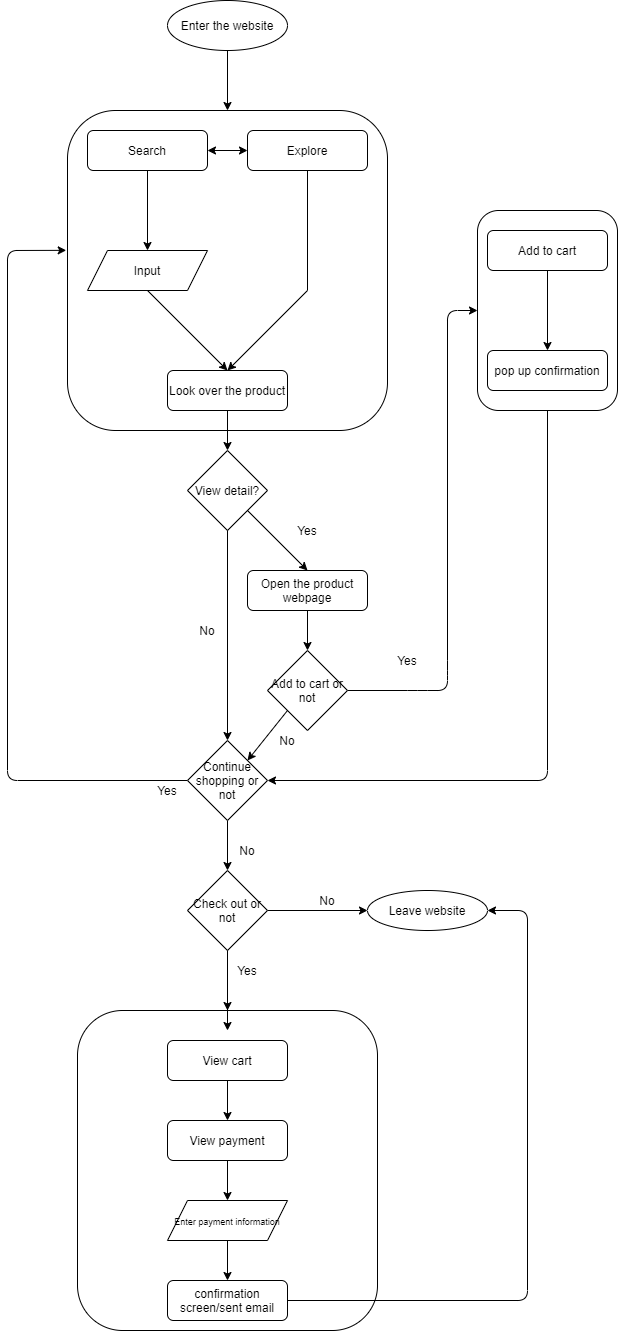

The diagram above was exported from draw.io. Its source (the exported page's mxGraphModel, read from the mxfile embedded in the PNG):
<mxGraphModel dx="663" dy="1129" grid="1" gridSize="10" guides="1" tooltips="1" connect="1" arrows="1" fold="1" page="1" pageScale="1" pageWidth="850" pageHeight="1100" math="0" shadow="0">
  <root>
    <mxCell id="0" />
    <mxCell id="1" parent="0" />
    <mxCell id="51" value="" style="rounded=1;whiteSpace=wrap;html=1;glass=0;" vertex="1" parent="1">
      <mxGeometry x="190" y="1170" width="300" height="320" as="geometry" />
    </mxCell>
    <mxCell id="38" value="" style="rounded=1;whiteSpace=wrap;html=1;glass=0;" vertex="1" parent="1">
      <mxGeometry x="590" y="370" width="140" height="200" as="geometry" />
    </mxCell>
    <mxCell id="25" value="" style="rounded=1;whiteSpace=wrap;html=1;glass=0;" vertex="1" parent="1">
      <mxGeometry x="180" y="270" width="320" height="320" as="geometry" />
    </mxCell>
    <mxCell id="15" value="" style="endArrow=classic;html=1;exitX=0.5;exitY=1;exitDx=0;exitDy=0;entryX=0.5;entryY=0;entryDx=0;entryDy=0;" edge="1" parent="1" target="25">
      <mxGeometry width="50" height="50" relative="1" as="geometry">
        <mxPoint x="340" y="210" as="sourcePoint" />
        <mxPoint x="280" y="290" as="targetPoint" />
      </mxGeometry>
    </mxCell>
    <mxCell id="17" value="Search" style="rounded=1;whiteSpace=wrap;html=1;" vertex="1" parent="1">
      <mxGeometry x="200" y="290" width="120" height="40" as="geometry" />
    </mxCell>
    <mxCell id="18" value="Explore" style="rounded=1;whiteSpace=wrap;html=1;" vertex="1" parent="1">
      <mxGeometry x="360" y="290" width="120" height="40" as="geometry" />
    </mxCell>
    <mxCell id="19" value="" style="endArrow=classic;html=1;exitX=0.5;exitY=1;exitDx=0;exitDy=0;" edge="1" parent="1" source="17">
      <mxGeometry width="50" height="50" relative="1" as="geometry">
        <mxPoint x="300" y="350" as="sourcePoint" />
        <mxPoint x="260" y="410" as="targetPoint" />
      </mxGeometry>
    </mxCell>
    <mxCell id="21" value="" style="endArrow=none;html=1;entryX=0.5;entryY=1;entryDx=0;entryDy=0;" edge="1" parent="1" target="18">
      <mxGeometry width="50" height="50" relative="1" as="geometry">
        <mxPoint x="420" y="450" as="sourcePoint" />
        <mxPoint x="450" y="340" as="targetPoint" />
      </mxGeometry>
    </mxCell>
    <mxCell id="22" value="" style="endArrow=classic;html=1;" edge="1" parent="1">
      <mxGeometry width="50" height="50" relative="1" as="geometry">
        <mxPoint x="420" y="450" as="sourcePoint" />
        <mxPoint x="340" y="530" as="targetPoint" />
      </mxGeometry>
    </mxCell>
    <mxCell id="23" value="" style="endArrow=classic;html=1;exitX=0.5;exitY=1;exitDx=0;exitDy=0;" edge="1" parent="1">
      <mxGeometry width="50" height="50" relative="1" as="geometry">
        <mxPoint x="260" y="450" as="sourcePoint" />
        <mxPoint x="340" y="530" as="targetPoint" />
      </mxGeometry>
    </mxCell>
    <mxCell id="24" value="Look over the product" style="rounded=1;whiteSpace=wrap;html=1;" vertex="1" parent="1">
      <mxGeometry x="280" y="530" width="120" height="40" as="geometry" />
    </mxCell>
    <mxCell id="27" value="" style="endArrow=classic;html=1;exitX=0.5;exitY=1;exitDx=0;exitDy=0;entryX=0.5;entryY=0;entryDx=0;entryDy=0;" edge="1" parent="1" target="28">
      <mxGeometry width="50" height="50" relative="1" as="geometry">
        <mxPoint x="660" y="430" as="sourcePoint" />
        <mxPoint x="600" y="510" as="targetPoint" />
      </mxGeometry>
    </mxCell>
    <mxCell id="28" value="pop up confirmation" style="rounded=1;whiteSpace=wrap;html=1;" vertex="1" parent="1">
      <mxGeometry x="600" y="510" width="120" height="40" as="geometry" />
    </mxCell>
    <mxCell id="34" value="Add to cart" style="rounded=1;whiteSpace=wrap;html=1;" vertex="1" parent="1">
      <mxGeometry x="600" y="390" width="120" height="40" as="geometry" />
    </mxCell>
    <mxCell id="41" value="View cart" style="rounded=1;whiteSpace=wrap;html=1;glass=0;" vertex="1" parent="1">
      <mxGeometry x="280" y="1200" width="120" height="40" as="geometry" />
    </mxCell>
    <mxCell id="46" value="View payment" style="rounded=1;whiteSpace=wrap;html=1;glass=0;" vertex="1" parent="1">
      <mxGeometry x="280" y="1280" width="120" height="40" as="geometry" />
    </mxCell>
    <mxCell id="47" value="confirmation screen/sent email" style="rounded=1;whiteSpace=wrap;html=1;glass=0;" vertex="1" parent="1">
      <mxGeometry x="280" y="1440" width="120" height="40" as="geometry" />
    </mxCell>
    <mxCell id="48" value="" style="endArrow=classic;html=1;exitX=0.5;exitY=1;exitDx=0;exitDy=0;" edge="1" parent="1" source="46" target="109">
      <mxGeometry width="50" height="50" relative="1" as="geometry">
        <mxPoint x="330" y="1440" as="sourcePoint" />
        <mxPoint x="340" y="1440" as="targetPoint" />
      </mxGeometry>
    </mxCell>
    <mxCell id="49" value="" style="endArrow=classic;html=1;entryX=0.5;entryY=0;entryDx=0;entryDy=0;exitX=0.5;exitY=1;exitDx=0;exitDy=0;" edge="1" parent="1" source="41" target="46">
      <mxGeometry width="50" height="50" relative="1" as="geometry">
        <mxPoint x="240" y="1390" as="sourcePoint" />
        <mxPoint x="290" y="1340" as="targetPoint" />
      </mxGeometry>
    </mxCell>
    <mxCell id="52" value="" style="endArrow=classic;startArrow=classic;html=1;entryX=0;entryY=0.5;entryDx=0;entryDy=0;exitX=1;exitY=0.5;exitDx=0;exitDy=0;" edge="1" parent="1" source="17" target="18">
      <mxGeometry width="50" height="50" relative="1" as="geometry">
        <mxPoint x="275" y="370" as="sourcePoint" />
        <mxPoint x="325" y="320" as="targetPoint" />
      </mxGeometry>
    </mxCell>
    <mxCell id="54" value="" style="endArrow=classic;html=1;exitX=0.5;exitY=1;exitDx=0;exitDy=0;entryX=0.5;entryY=0;entryDx=0;entryDy=0;" edge="1" parent="1" source="24">
      <mxGeometry width="50" height="50" relative="1" as="geometry">
        <mxPoint x="325" y="720" as="sourcePoint" />
        <mxPoint x="340" y="610" as="targetPoint" />
      </mxGeometry>
    </mxCell>
    <mxCell id="60" value="" style="endArrow=classic;html=1;exitX=0.5;exitY=1;exitDx=0;exitDy=0;entryX=0.5;entryY=0;entryDx=0;entryDy=0;" edge="1" parent="1" target="66">
      <mxGeometry width="50" height="50" relative="1" as="geometry">
        <mxPoint x="340" y="650" as="sourcePoint" />
        <mxPoint x="260" y="730" as="targetPoint" />
      </mxGeometry>
    </mxCell>
    <mxCell id="63" value="Yes" style="text;html=1;strokeColor=none;fillColor=none;align=center;verticalAlign=middle;whiteSpace=wrap;rounded=0;glass=0;" vertex="1" parent="1">
      <mxGeometry x="400" y="680" width="40" height="20" as="geometry" />
    </mxCell>
    <mxCell id="64" value="No" style="text;html=1;strokeColor=none;fillColor=none;align=center;verticalAlign=middle;whiteSpace=wrap;rounded=0;glass=0;" vertex="1" parent="1">
      <mxGeometry x="300" y="780" width="40" height="20" as="geometry" />
    </mxCell>
    <mxCell id="66" value="Open the product webpage" style="rounded=1;whiteSpace=wrap;html=1;" vertex="1" parent="1">
      <mxGeometry x="360" y="730" width="120" height="40" as="geometry" />
    </mxCell>
    <mxCell id="71" value="" style="endArrow=classic;html=1;exitX=0.5;exitY=1;exitDx=0;exitDy=0;entryX=0.5;entryY=0;entryDx=0;entryDy=0;" edge="1" parent="1" source="66">
      <mxGeometry width="50" height="50" relative="1" as="geometry">
        <mxPoint x="420" y="770" as="sourcePoint" />
        <mxPoint x="420" y="810" as="targetPoint" />
      </mxGeometry>
    </mxCell>
    <mxCell id="72" value="" style="endArrow=classic;html=1;exitX=1;exitY=0.5;exitDx=0;exitDy=0;entryX=0;entryY=0.5;entryDx=0;entryDy=0;" edge="1" parent="1" source="104" target="38">
      <mxGeometry width="50" height="50" relative="1" as="geometry">
        <mxPoint x="480" y="830" as="sourcePoint" />
        <mxPoint x="560" y="470" as="targetPoint" />
        <Array as="points">
          <mxPoint x="530" y="850" />
          <mxPoint x="560" y="850" />
          <mxPoint x="560" y="830" />
          <mxPoint x="560" y="470" />
        </Array>
      </mxGeometry>
    </mxCell>
    <mxCell id="73" value="Yes" style="text;html=1;strokeColor=none;fillColor=none;align=center;verticalAlign=middle;whiteSpace=wrap;rounded=0;glass=0;" vertex="1" parent="1">
      <mxGeometry x="500" y="810" width="40" height="20" as="geometry" />
    </mxCell>
    <mxCell id="74" value="No" style="text;html=1;strokeColor=none;fillColor=none;align=center;verticalAlign=middle;whiteSpace=wrap;rounded=0;glass=0;" vertex="1" parent="1">
      <mxGeometry x="380" y="890" width="40" height="20" as="geometry" />
    </mxCell>
    <mxCell id="77" value="Yes" style="text;html=1;strokeColor=none;fillColor=none;align=center;verticalAlign=middle;whiteSpace=wrap;rounded=0;glass=0;" vertex="1" parent="1">
      <mxGeometry x="260" y="940" width="40" height="20" as="geometry" />
    </mxCell>
    <mxCell id="78" value="" style="endArrow=classic;html=1;exitX=0;exitY=0.5;exitDx=0;exitDy=0;entryX=-0.004;entryY=0.437;entryDx=0;entryDy=0;entryPerimeter=0;" edge="1" parent="1" source="100" target="25">
      <mxGeometry width="50" height="50" relative="1" as="geometry">
        <mxPoint x="279.99999999999994" y="950" as="sourcePoint" />
        <mxPoint x="178.72000000000014" y="409.8399999999999" as="targetPoint" />
        <Array as="points">
          <mxPoint x="120" y="940" />
          <mxPoint x="120" y="410" />
        </Array>
      </mxGeometry>
    </mxCell>
    <mxCell id="83" value="" style="endArrow=classic;html=1;entryX=0.5;entryY=0;entryDx=0;entryDy=0;" edge="1" parent="1" target="100">
      <mxGeometry width="50" height="50" relative="1" as="geometry">
        <mxPoint x="340" y="650" as="sourcePoint" />
        <mxPoint x="340" y="930" as="targetPoint" />
      </mxGeometry>
    </mxCell>
    <mxCell id="86" value="" style="endArrow=classic;html=1;exitX=0.5;exitY=1;exitDx=0;exitDy=0;entryX=1;entryY=0.5;entryDx=0;entryDy=0;" edge="1" parent="1" source="38" target="100">
      <mxGeometry width="50" height="50" relative="1" as="geometry">
        <mxPoint x="520" y="840" as="sourcePoint" />
        <mxPoint x="400" y="950" as="targetPoint" />
        <Array as="points">
          <mxPoint x="660" y="940" />
        </Array>
      </mxGeometry>
    </mxCell>
    <mxCell id="87" value="" style="endArrow=classic;html=1;exitX=0.5;exitY=1;exitDx=0;exitDy=0;" edge="1" parent="1" source="100">
      <mxGeometry width="50" height="50" relative="1" as="geometry">
        <mxPoint x="340" y="970" as="sourcePoint" />
        <mxPoint x="340" y="1030" as="targetPoint" />
      </mxGeometry>
    </mxCell>
    <mxCell id="89" value="No" style="text;html=1;strokeColor=none;fillColor=none;align=center;verticalAlign=middle;whiteSpace=wrap;rounded=0;glass=0;" vertex="1" parent="1">
      <mxGeometry x="340" y="1000" width="40" height="20" as="geometry" />
    </mxCell>
    <mxCell id="90" value="" style="endArrow=classic;html=1;exitX=1;exitY=0.5;exitDx=0;exitDy=0;" edge="1" parent="1" source="102">
      <mxGeometry width="50" height="50" relative="1" as="geometry">
        <mxPoint x="400" y="1070" as="sourcePoint" />
        <mxPoint x="480" y="1070" as="targetPoint" />
      </mxGeometry>
    </mxCell>
    <mxCell id="92" value="" style="endArrow=classic;html=1;exitX=0.5;exitY=1;exitDx=0;exitDy=0;entryX=0.5;entryY=0;entryDx=0;entryDy=0;" edge="1" parent="1" target="51">
      <mxGeometry width="50" height="50" relative="1" as="geometry">
        <mxPoint x="340" y="1090" as="sourcePoint" />
        <mxPoint x="339" y="1170" as="targetPoint" />
      </mxGeometry>
    </mxCell>
    <mxCell id="93" value="Yes" style="text;html=1;strokeColor=none;fillColor=none;align=center;verticalAlign=middle;whiteSpace=wrap;rounded=0;glass=0;" vertex="1" parent="1">
      <mxGeometry x="340" y="1120" width="40" height="20" as="geometry" />
    </mxCell>
    <mxCell id="94" value="No" style="text;html=1;strokeColor=none;fillColor=none;align=center;verticalAlign=middle;whiteSpace=wrap;rounded=0;glass=0;" vertex="1" parent="1">
      <mxGeometry x="420" y="1050" width="40" height="20" as="geometry" />
    </mxCell>
    <mxCell id="96" value="" style="endArrow=classic;html=1;exitX=1;exitY=0.5;exitDx=0;exitDy=0;entryX=1;entryY=0.5;entryDx=0;entryDy=0;" edge="1" parent="1" source="47">
      <mxGeometry width="50" height="50" relative="1" as="geometry">
        <mxPoint x="410" y="1490" as="sourcePoint" />
        <mxPoint x="600" y="1070" as="targetPoint" />
        <Array as="points">
          <mxPoint x="640" y="1460" />
          <mxPoint x="640" y="1070" />
        </Array>
      </mxGeometry>
    </mxCell>
    <mxCell id="97" value="&lt;span&gt;Enter the website&lt;/span&gt;" style="ellipse;whiteSpace=wrap;html=1;glass=0;" vertex="1" parent="1">
      <mxGeometry x="280" y="160" width="120" height="50" as="geometry" />
    </mxCell>
    <mxCell id="98" value="&lt;span&gt;View detail?&lt;/span&gt;" style="rhombus;whiteSpace=wrap;html=1;glass=0;" vertex="1" parent="1">
      <mxGeometry x="300" y="610" width="80" height="80" as="geometry" />
    </mxCell>
    <mxCell id="99" value="&lt;span&gt;Leave website&lt;/span&gt;" style="ellipse;whiteSpace=wrap;html=1;glass=0;" vertex="1" parent="1">
      <mxGeometry x="480" y="1050" width="120" height="40" as="geometry" />
    </mxCell>
    <mxCell id="100" value="&lt;span&gt;Continue shopping or not&lt;/span&gt;" style="rhombus;whiteSpace=wrap;html=1;glass=0;" vertex="1" parent="1">
      <mxGeometry x="300" y="900" width="80" height="80" as="geometry" />
    </mxCell>
    <mxCell id="103" value="" style="edgeStyle=orthogonalEdgeStyle;rounded=0;orthogonalLoop=1;jettySize=auto;html=1;" edge="1" parent="1" source="102">
      <mxGeometry relative="1" as="geometry">
        <mxPoint x="340" y="1190" as="targetPoint" />
      </mxGeometry>
    </mxCell>
    <mxCell id="102" value="&lt;span&gt;Check out or not&lt;/span&gt;" style="rhombus;whiteSpace=wrap;html=1;glass=0;" vertex="1" parent="1">
      <mxGeometry x="300" y="1030" width="80" height="80" as="geometry" />
    </mxCell>
    <mxCell id="104" value="&lt;span&gt;Add to cart or not&lt;/span&gt;" style="rhombus;whiteSpace=wrap;html=1;glass=0;" vertex="1" parent="1">
      <mxGeometry x="380" y="810" width="80" height="80" as="geometry" />
    </mxCell>
    <mxCell id="107" value="" style="endArrow=classic;html=1;entryX=1;entryY=0;entryDx=0;entryDy=0;exitX=0;exitY=1;exitDx=0;exitDy=0;" edge="1" parent="1" source="104" target="100">
      <mxGeometry width="50" height="50" relative="1" as="geometry">
        <mxPoint x="430" y="820" as="sourcePoint" />
        <mxPoint x="480" y="770" as="targetPoint" />
      </mxGeometry>
    </mxCell>
    <mxCell id="108" value="&lt;span&gt;Input&lt;/span&gt;" style="shape=parallelogram;perimeter=parallelogramPerimeter;whiteSpace=wrap;html=1;fixedSize=1;glass=0;" vertex="1" parent="1">
      <mxGeometry x="200" y="410" width="120" height="40" as="geometry" />
    </mxCell>
    <mxCell id="110" style="edgeStyle=orthogonalEdgeStyle;rounded=0;orthogonalLoop=1;jettySize=auto;html=1;exitX=0.5;exitY=1;exitDx=0;exitDy=0;entryX=0.5;entryY=0;entryDx=0;entryDy=0;" edge="1" parent="1" source="109" target="47">
      <mxGeometry relative="1" as="geometry" />
    </mxCell>
    <mxCell id="109" value="&lt;span style=&quot;font-size: 9px&quot;&gt;Enter payment information&lt;/span&gt;" style="shape=parallelogram;perimeter=parallelogramPerimeter;whiteSpace=wrap;html=1;fixedSize=1;glass=0;" vertex="1" parent="1">
      <mxGeometry x="280" y="1360" width="120" height="40" as="geometry" />
    </mxCell>
  </root>
</mxGraphModel>